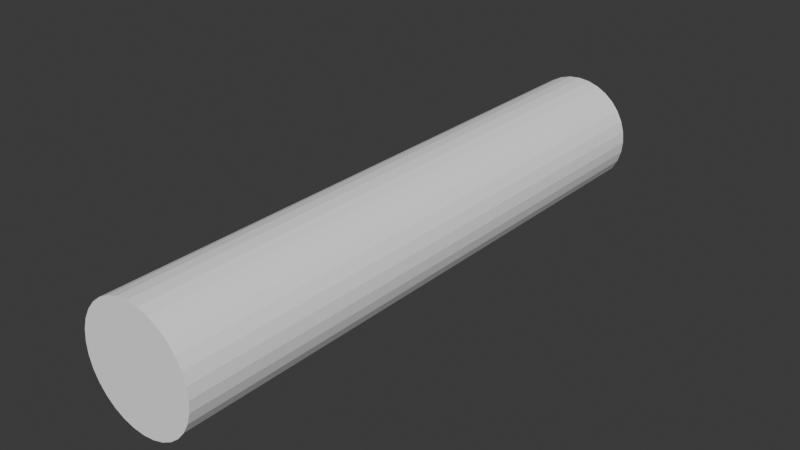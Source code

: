 # Source: silo-body.blend  (saved by Blender 4.0.36; exported with 4.5.12 LTS)
import bpy
from mathutils import Matrix  # noqa: F401  (used for matrix-valued properties, if any)

bpy.ops.wm.read_factory_settings(use_empty=True)
scene = bpy.context.scene
scene.name = 'Scene'

# ---- collections
col_collection = bpy.data.collections.new('Collection'); scene.collection.children.link(col_collection)

# ---- materials (node trees are filled in below, after node groups)
mat_silo_body_material = bpy.data.materials.new('silo-body-material')
mat_silo_body_material.alpha_threshold = 0.0
mat_silo_body_material.use_transparent_shadow = False
mat_silo_body_material.roughness = 0.5
mat_silo_body_material.line_color = (0.0, 0.0, 0.0, 1.0)

# ---- material node trees
mat_silo_body_material.use_nodes = True; mat_silo_body_material.node_tree.nodes.clear()
_N = mat_silo_body_material.node_tree.nodes; _L = mat_silo_body_material.node_tree.links
n0 = _N.new('ShaderNodeOutputMaterial'); n0.name = 'Material Output'; n0.location = (300, 300)
n1 = _N.new('ShaderNodeBsdfPrincipled'); n1.name = 'Principled BSDF'; n1.location = (10, 300)
n1.inputs[0].default_value = (1.0, 1.0, 1.0, 1.0)
n1.inputs[3].default_value = 1.45
_L.new(n1.outputs[0], n0.inputs[0])
n0.is_active_output = True

# ---- world
world_world = bpy.data.worlds.new('World'); scene.world = world_world
world_world.use_nodes = True; world_world.node_tree.nodes.clear()
_N = world_world.node_tree.nodes; _L = world_world.node_tree.links
n0 = _N.new('ShaderNodeOutputWorld'); n0.name = 'World Output'; n0.location = (300, 300)
n1 = _N.new('ShaderNodeBackground'); n1.name = 'Background'; n1.location = (10, 300)
n1.inputs[0].default_value = (0.05088, 0.05088, 0.05088, 1.0)
_L.new(n1.outputs[0], n0.inputs[0])
n0.is_active_output = True
world_world.color = (0.05088, 0.05088, 0.05088)
world_world.use_sun_shadow = False
world_world.sun_shadow_jitter_overblur = 0.0

# ---- meshes
me_cylinder = bpy.data.meshes.new('Cylinder')
me_cylinder.from_pydata([(0.0, 1.0, -1.0), (0.0, 1.0, 1.0), (0.1951, 0.9808, -1.0), (0.1951, 0.9808, 1.0), (0.3827, 0.9239, -1.0), (0.3827, 0.9239, 1.0), (0.5556, 0.8315, -1.0), (0.5556, 0.8315, 1.0), (0.7071, 0.7071, -1.0), (0.7071, 0.7071, 1.0), (0.8315, 0.5556, -1.0), (0.8315, 0.5556, 1.0), (0.9239, 0.3827, -1.0), (0.9239, 0.3827, 1.0), (0.9808, 0.1951, -1.0), (0.9808, 0.1951, 1.0), (1.0, 0.0, -1.0), (1.0, 0.0, 1.0), (0.9808, -0.1951, -1.0), (0.9808, -0.1951, 1.0), (0.9239, -0.3827, -1.0), (0.9239, -0.3827, 1.0), (0.8315, -0.5556, -1.0), (0.8315, -0.5556, 1.0), (0.7071, -0.7071, -1.0), (0.7071, -0.7071, 1.0), (0.5556, -0.8315, -1.0), (0.5556, -0.8315, 1.0), (0.3827, -0.9239, -1.0), (0.3827, -0.9239, 1.0), (0.1951, -0.9808, -1.0), (0.1951, -0.9808, 1.0), (0.0, -1.0, -1.0), (0.0, -1.0, 1.0), (-0.1951, -0.9808, -1.0), (-0.1951, -0.9808, 1.0), (-0.3827, -0.9239, -1.0), (-0.3827, -0.9239, 1.0), (-0.5556, -0.8315, -1.0), (-0.5556, -0.8315, 1.0), (-0.7071, -0.7071, -1.0), (-0.7071, -0.7071, 1.0), (-0.8315, -0.5556, -1.0), (-0.8315, -0.5556, 1.0), (-0.9239, -0.3827, -1.0), (-0.9239, -0.3827, 1.0), (-0.9808, -0.1951, -1.0), (-0.9808, -0.1951, 1.0), (-1.0, 0.0, -1.0), (-1.0, 0.0, 1.0), (-0.9808, 0.1951, -1.0), (-0.9808, 0.1951, 1.0), (-0.9239, 0.3827, -1.0), (-0.9239, 0.3827, 1.0), (-0.8315, 0.5556, -1.0), (-0.8315, 0.5556, 1.0), (-0.7071, 0.7071, -1.0), (-0.7071, 0.7071, 1.0), (-0.5556, 0.8315, -1.0), (-0.5556, 0.8315, 1.0), (-0.3827, 0.9239, -1.0), (-0.3827, 0.9239, 1.0), (-0.1951, 0.9808, -1.0), (-0.1951, 0.9808, 1.0)], [], [(0, 1, 3, 2), (2, 3, 5, 4), (4, 5, 7, 6), (6, 7, 9, 8), (8, 9, 11, 10), (10, 11, 13, 12), (12, 13, 15, 14), (14, 15, 17, 16), (16, 17, 19, 18), (18, 19, 21, 20), (20, 21, 23, 22), (22, 23, 25, 24), (24, 25, 27, 26), (26, 27, 29, 28), (28, 29, 31, 30), (30, 31, 33, 32), (32, 33, 35, 34), (34, 35, 37, 36), (36, 37, 39, 38), (38, 39, 41, 40), (40, 41, 43, 42), (42, 43, 45, 44), (44, 45, 47, 46), (46, 47, 49, 48), (48, 49, 51, 50), (50, 51, 53, 52), (52, 53, 55, 54), (54, 55, 57, 56), (56, 57, 59, 58), (58, 59, 61, 60), (3, 1, 63, 61, 59, 57, 55, 53, 51, 49, 47, 45, 43, 41, 39, 37, 35, 33, 31, 29, 27, 25, 23, 21, 19, 17, 15, 13, 11, 9, 7, 5), (60, 61, 63, 62), (62, 63, 1, 0), (0, 2, 4, 6, 8, 10, 12, 14, 16, 18, 20, 22, 24, 26, 28, 30, 32, 34, 36, 38, 40, 42, 44, 46, 48, 50, 52, 54, 56, 58, 60, 62)])
_uv = me_cylinder.uv_layers.new(name='UVMap')
_uv.uv.foreach_set('vector', [1.0, 0.5, 1.0, 1.0, 0.9688, 1.0, 0.9688, 0.5, 0.9688, 0.5, 0.9688, 1.0, 0.9375, 1.0, 0.9375, 0.5, 0.9375, 0.5, 0.9375, 1.0, 0.9062, 1.0, 0.9062, 0.5, 0.9062, 0.5, 0.9062, 1.0, 0.875, 1.0, 0.875, 0.5, 0.875, 0.5, 0.875, 1.0, 0.8438, 1.0, 0.8438, 0.5, 0.8438, 0.5, 0.8438, 1.0, 0.8125, 1.0, 0.8125, 0.5, 0.8125, 0.5, 0.8125, 1.0, 0.7812, 1.0, 0.7812, 0.5, 0.7812, 0.5, 0.7812, 1.0, 0.75, 1.0, 0.75, 0.5, 0.75, 0.5, 0.75, 1.0, 0.7188, 1.0, 0.7188, 0.5, 0.7188, 0.5, 0.7188, 1.0, 0.6875, 1.0, 0.6875, 0.5, 0.6875, 0.5, 0.6875, 1.0, 0.6562, 1.0, 0.6562, 0.5, 0.6562, 0.5, 0.6562, 1.0, 0.625, 1.0, 0.625, 0.5, 0.625, 0.5, 0.625, 1.0, 0.5938, 1.0, 0.5938, 0.5, 0.5938, 0.5, 0.5938, 1.0, 0.5625, 1.0, 0.5625, 0.5, 0.5625, 0.5, 0.5625, 1.0, 0.5312, 1.0, 0.5312, 0.5, 0.5312, 0.5, 0.5312, 1.0, 0.5, 1.0, 0.5, 0.5, 0.5, 0.5, 0.5, 1.0, 0.4688, 1.0, 0.4688, 0.5, 0.4688, 0.5, 0.4688, 1.0, 0.4375, 1.0, 0.4375, 0.5, 0.4375, 0.5, 0.4375, 1.0, 0.4062, 1.0, 0.4062, 0.5, 0.4062, 0.5, 0.4062, 1.0, 0.375, 1.0, 0.375, 0.5, 0.375, 0.5, 0.375, 1.0, 0.3438, 1.0, 0.3438, 0.5, 0.3438, 0.5, 0.3438, 1.0, 0.3125, 1.0, 0.3125, 0.5, 0.3125, 0.5, 0.3125, 1.0, 0.2812, 1.0, 0.2812, 0.5, 0.2812, 0.5, 0.2812, 1.0, 0.25, 1.0, 0.25, 0.5, 0.25, 0.5, 0.25, 1.0, 0.2188, 1.0, 0.2188, 0.5, 0.2188, 0.5, 0.2188, 1.0, 0.1875, 1.0, 0.1875, 0.5, 0.1875, 0.5, 0.1875, 1.0, 0.1562, 1.0, 0.1562, 0.5, 0.1562, 0.5, 0.1562, 1.0, 0.125, 1.0, 0.125, 0.5, 0.125, 0.5, 0.125, 1.0, 0.09375, 1.0, 0.09375, 0.5, 0.09375, 0.5, 0.09375, 1.0, 0.0625, 1.0, 0.0625, 0.5, 0.2968, 0.4854, 0.25, 0.49, 0.2032, 0.4854, 0.1582, 0.4717, 0.1167, 0.4496, 0.08029, 0.4197, 0.05045, 0.3833, 0.02827, 0.3418, 0.01461, 0.2968, 0.01, 0.25, 0.01461, 0.2032, 0.02827, 0.1582, 0.05045, 0.1167, 0.08029, 0.08029, 0.1167, 0.05045, 0.1582, 0.02827, 0.2032, 0.01461, 0.25, 0.01, 0.2968, 0.01461, 0.3418, 0.02827, 0.3833, 0.05045, 0.4197, 0.08029, 0.4496, 0.1167, 0.4717, 0.1582, 0.4854, 0.2032, 0.49, 0.25, 0.4854, 0.2968, 0.4717, 0.3418, 0.4496, 0.3833, 0.4197, 0.4197, 0.3833, 0.4496, 0.3418, 0.4717, 0.0625, 0.5, 0.0625, 1.0, 0.03125, 1.0, 0.03125, 0.5, 0.03125, 0.5, 0.03125, 1.0, 0.0, 1.0, 0.0, 0.5, 0.75, 0.49, 0.7968, 0.4854, 0.8418, 0.4717, 0.8833, 0.4496, 0.9197, 0.4197, 0.9496, 0.3833, 0.9717, 0.3418, 0.9854, 0.2968, 0.99, 0.25, 0.9854, 0.2032, 0.9717, 0.1582, 0.9496, 0.1167, 0.9197, 0.08029, 0.8833, 0.05045, 0.8418, 0.02827, 0.7968, 0.01461, 0.75, 0.01, 0.7032, 0.01461, 0.6582, 0.02827, 0.6167, 0.05045, 0.5803, 0.08029, 0.5504, 0.1167, 0.5283, 0.1582, 0.5146, 0.2032, 0.51, 0.25, 0.5146, 0.2968, 0.5283, 0.3418, 0.5504, 0.3833, 0.5803, 0.4197, 0.6167, 0.4496, 0.6582, 0.4717, 0.7032, 0.4854])
me_cylinder.materials.append(mat_silo_body_material)
me_cylinder.update()

# ---- objects
ob_silo_body = bpy.data.objects.new('silo-body', me_cylinder)

# ---- transforms, parenting, visibility, modifiers, constraints
ob_silo_body.location = (0.0, 0.0, 0.0)
ob_silo_body.rotation_euler = (1.571, -0.0, 0.0)
ob_silo_body.scale = (1.0, 1.0, 5.09)

# ---- collection membership
scene.collection.objects.link(ob_silo_body)

# ---- scene / render settings (as saved in the file)
scene.frame_start = 1; scene.frame_end = 250; scene.frame_set(1)
scene.render.engine = 'BLENDER_EEVEE_NEXT'
scene.cycles.sampling_pattern = 'TABULATED_SOBOL'
bpy.context.view_layer.update()

# ---- added for rendering (the .blend has no active camera and no usable light): camera, sun
cam_auto = bpy.data.cameras.new('AutoCamera')
cam_auto.lens = 50.0
cam_auto.sensor_width = 36.0
cam_auto.clip_end = 1000.0
ob_auto_camera = bpy.data.objects.new('AutoCamera', cam_auto)
scene.collection.objects.link(ob_auto_camera)
ob_auto_camera.location = (9.77568, -11.7308, 7.82054)
ob_auto_camera.rotation_euler = (1.09748, -7.21219e-08, 0.694738)
scene.camera = ob_auto_camera
light_auto_sun = bpy.data.lights.new('AutoSun', 'SUN')
light_auto_sun.energy = 3.0
light_auto_sun.angle = 0.0523599
ob_auto_sun = bpy.data.objects.new('AutoSun', light_auto_sun)
scene.collection.objects.link(ob_auto_sun)
ob_auto_sun.rotation_euler = (0.872665, 0.174533, 0.523599)
bpy.context.view_layer.update()
